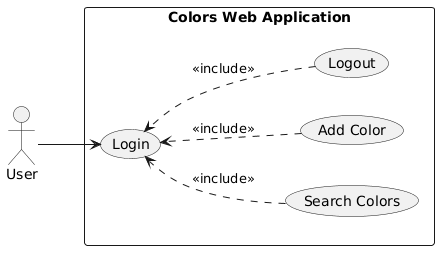

The diagram above was rendered by PlantUML. Its source (embedded in the PNG):
@startuml
left to right direction

actor User

rectangle "Colors Web Application" {

    (Login) as L
    (Search Colors) as S
    (Add Color) as A
    (Logout) as O

    ' Lock layout (prevents rearranging)
    L -[hidden]-> S
    L -[hidden]-> A
    L -[hidden]-> O
}

User --> L

S ..> L : <<include>>
A ..> L : <<include>>
O ..> L : <<include>>
@enduml